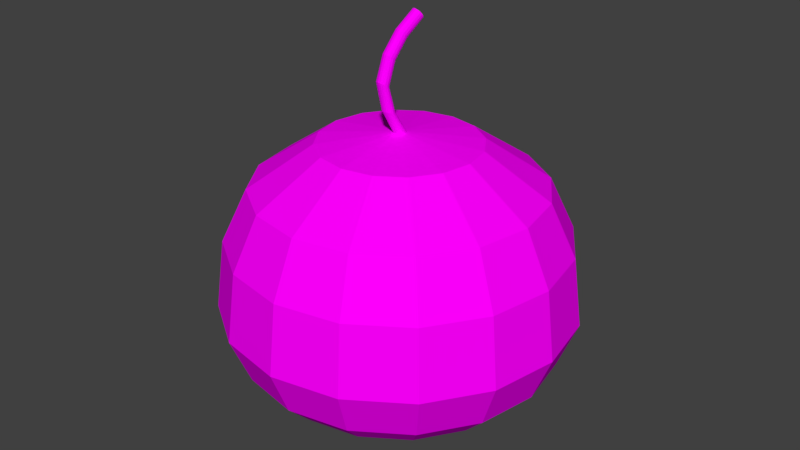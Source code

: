 # Source: Apple.blend  (saved by Blender 2.79.0; exported with 4.5.12 LTS)
import bpy
from mathutils import Matrix  # noqa: F401  (used for matrix-valued properties, if any)

bpy.ops.wm.read_factory_settings(use_empty=True)
scene = bpy.context.scene
scene.name = 'Scene'

# ---- collections
col_collection_1 = bpy.data.collections.new('Collection 1'); scene.collection.children.link(col_collection_1)

# ---- images (referenced by path relative to the original .blend; pixels are not part of the script)
import os
ASSET_DIR = os.environ.get("B2B_ASSET_DIR", "")  # directory of the original .blend (textures are referenced by path, not embedded)
HERE = os.path.dirname(os.path.abspath(__file__))  # packed textures are extracted next to this script under _unpacked/

def load_image(name, relpath, width, height, colorspace="sRGB"):
    """Load a texture the original file referenced (path relative to the .blend, or extracted next to this script)."""
    p = next((c for c in (os.path.join(HERE, relpath), os.path.join(ASSET_DIR, relpath)) if relpath and os.path.exists(c)), "")
    if p:
        img = bpy.data.images.load(p, check_existing=True)
        img.name = name
    else:  # same state as the original file: an image datablock whose file is absent (Cycles renders it pink)
        img = bpy.data.images.new(name, width, height)
        img.source = "FILE"
        img.filepath = "//" + (relpath or name)
    img.colorspace_settings.name = colorspace
    return img
img_apple_texture = load_image('Apple_texture', 'Apple_texture_green.png', 1024, 1024, 'sRGB')

# ---- materials (node trees are filled in below, after node groups)
mat_material_apple = bpy.data.materials.new('Material_apple')
mat_material_apple.alpha_threshold = 0.0
mat_material_apple.roughness = 0.5

# ---- material node trees
mat_material_apple.use_nodes = True; mat_material_apple.node_tree.nodes.clear()
_N = mat_material_apple.node_tree.nodes; _L = mat_material_apple.node_tree.links
n0 = _N.new('ShaderNodeOutputMaterial'); n0.name = 'Material Output'; n0.location = (300, 300)
n1 = _N.new('ShaderNodeBsdfDiffuse'); n1.name = 'Diffuse BSDF'; n1.location = (10, 300)
n2 = _N.new('ShaderNodeTexImage'); n2.name = 'Image Texture'; n2.location = (-180, 257)
n2.width = 140
n2.image = img_apple_texture
_L.new(n1.outputs[0], n0.inputs[0])
_L.new(n2.outputs[0], n1.inputs[0])
n0.is_active_output = True

# ---- world
world_world = bpy.data.worlds.new('World'); scene.world = world_world
world_world.color = (0.05088, 0.05088, 0.05088)
world_world.use_sun_shadow = False
world_world.sun_shadow_jitter_overblur = 0.0
world_world.cycles.sampling_method = 'MANUAL'

# ---- meshes
me_sphere = bpy.data.meshes.new('Sphere')
me_sphere.from_pydata([(3.784e-09, 0.6871, 0.7225), (1.211e-09, 0.8078, 0.4153), (-8.199e-09, 0.7568, -0.2645), (0.0, 0.3827, -0.6187), (0.1464, 0.3536, 0.9696), (0.2629, 0.6348, 0.7225), (0.3091, 0.7463, 0.4153), (0.3254, 0.7856, 0.009671), (0.2896, 0.6992, -0.2645), (0.2391, 0.5773, -0.4209), (0.1464, 0.3536, -0.6187), (0.2706, 0.2706, 0.9696), (0.4859, 0.4859, 0.7225), (0.5712, 0.5712, 0.4153), (0.6013, 0.6013, 0.009671), (0.5352, 0.5352, -0.2645), (0.4418, 0.4418, -0.4209), (0.2706, 0.2706, -0.6187), (0.3536, 0.1464, 0.9696), (0.6348, 0.2629, 0.7225), (0.7463, 0.3091, 0.4153), (0.7856, 0.3254, 0.009671), (0.6992, 0.2896, -0.2645), (0.5773, 0.2391, -0.4209), (0.3536, 0.1464, -0.6187), (0.3827, 1.341e-07, 0.9696), (0.6871, 7.856e-08, 0.7225), (0.8078, 3.862e-08, 0.4153), (0.8504, 4.649e-08, 0.009671), (0.7568, 4.792e-08, -0.2645), (0.6248, 8.449e-08, -0.4209), (0.3827, 5.96e-08, -0.6187), (0.3536, -0.1464, 0.9696), (0.6348, -0.2629, 0.7225), (0.7463, -0.3091, 0.4153), (0.7856, -0.3254, 0.009671), (0.6992, -0.2896, -0.2645), (0.5773, -0.2391, -0.4209), (0.3536, -0.1464, -0.6187), (0.2706, -0.2706, 0.9696), (0.4859, -0.4859, 0.7225), (0.5712, -0.5712, 0.4153), (0.6013, -0.6013, 0.009671), (0.5352, -0.5352, -0.2645), (0.4418, -0.4418, -0.4209), (0.2706, -0.2706, -0.6187), (0.1464, -0.3536, 0.9696), (0.2629, -0.6348, 0.7225), (0.3091, -0.7463, 0.4153), (0.3254, -0.7856, 0.009671), (0.2896, -0.6992, -0.2645), (0.2391, -0.5773, -0.4209), (0.1464, -0.3536, -0.6187), (-7.264e-08, -0.3827, 0.9696), (-2.55e-07, -0.6871, 0.7225), (-2.577e-07, -0.8078, 0.4153), (-2.688e-07, -0.8504, 0.009671), (-2.508e-07, -0.7568, -0.2645), (-2.379e-07, -0.6248, -0.4209), (-1.621e-07, -0.3827, -0.6187), (-0.1464, -0.3536, 0.9696), (-0.2629, -0.6348, 0.7225), (-0.3091, -0.7463, 0.4153), (-0.3254, -0.7856, 0.009671), (-0.2896, -0.6992, -0.2645), (-0.2391, -0.5773, -0.4209), (-0.1464, -0.3536, -0.6187), (-0.2706, -0.2706, 0.9696), (-0.4859, -0.4859, 0.7225), (-0.5712, -0.5712, 0.4153), (-0.6013, -0.6013, 0.009671), (-0.5352, -0.5352, -0.2645), (-0.4418, -0.4418, -0.4209), (-0.2706, -0.2706, -0.6187), (-0.3536, -0.1464, 0.9696), (-0.6348, -0.2629, 0.7225), (-0.7463, -0.3091, 0.4153), (-0.7856, -0.3254, 0.009671), (-0.6992, -0.2896, -0.2645), (-0.5773, -0.2391, -0.4209), (-0.3536, -0.1464, -0.6187), (-0.3827, 2.533e-07, 0.9696), (-0.6871, 4.84e-07, 0.7225), (-0.8078, 4.816e-07, 0.4153), (-0.8504, 5.533e-07, 0.009671), (-0.7568, 4.629e-07, -0.2645), (-0.6248, 4.532e-07, -0.4209), (-0.3827, 3.427e-07, -0.6187), (-0.3536, 0.1464, 0.9696), (-0.6348, 0.2629, 0.7225), (-0.7463, 0.3091, 0.4153), (-0.7856, 0.3254, 0.009671), (-0.6992, 0.2896, -0.2645), (-0.5773, 0.2391, -0.4209), (-0.3536, 0.1464, -0.6187), (-0.2706, 0.2706, 0.9696), (-0.4859, 0.4859, 0.7225), (-0.5712, 0.5712, 0.4153), (-0.6013, 0.6013, 0.009671), (-0.5352, 0.5352, -0.2645), (-0.4418, 0.4418, -0.4209), (-0.2706, 0.2706, -0.6187), (-0.1464, 0.3536, 0.9696), (-0.2629, 0.6348, 0.7225), (-0.3091, 0.7463, 0.4153), (-0.3254, 0.7856, 0.009671), (-0.2896, 0.6992, -0.2645), (-0.2391, 0.5773, -0.4209), (-0.1464, 0.3536, -0.6187), (0.03373, 0.112, 1.618), (1.062e-07, 0.3827, 0.9696), (5.675e-07, 0.8504, 0.009671), (3.81e-07, 0.6248, -0.4209), (0.0, 1.49e-07, -0.7327), (0.01161, 0.02802, 1.024), (0.02145, 0.02145, 1.024), (0.02802, 0.01161, 1.024), (0.03033, 1.565e-07, 1.024), (0.02802, -0.01161, 1.024), (0.02145, -0.02145, 1.024), (0.01161, -0.02802, 1.024), (1.863e-09, -0.03033, 1.024), (-0.01161, -0.02802, 1.024), (-0.02145, -0.02145, 1.024), (-0.02802, -0.01161, 1.024), (-0.03033, 1.639e-07, 1.024), (-0.02802, 0.01161, 1.024), (-0.02145, 0.02145, 1.024), (-0.01161, 0.02802, 1.024), (0.01676, -0.009382, 1.577), (1.676e-08, 0.03033, 1.024), (0.04204, 0.1057, 1.625), (0.04657, 0.09831, 1.634), (0.04665, 0.09092, 1.646), (0.04226, 0.08466, 1.657), (0.03407, 0.0805, 1.666), (0.02333, 0.07907, 1.671), (0.01167, 0.08058, 1.673), (0.0008619, 0.0848, 1.67), (-0.007439, 0.09109, 1.663), (-0.01197, 0.0985, 1.654), (-0.01205, 0.1059, 1.642), (-0.007663, 0.1121, 1.632), (0.0005274, 0.1163, 1.623), (0.01127, 0.1177, 1.617), (0.01918, 0.107, 1.652), (0.02293, 0.1162, 1.615), (0.006469, -0.08005, 1.465), (0.004377, -0.1195, 1.328), (0.01354, -0.0908, 1.166), (-0.02572, 0.02425, 1.547), (-0.03705, -0.04493, 1.44), (-0.04063, -0.08371, 1.31), (-0.03392, -0.05607, 1.158), (0.02489, -0.004018, 1.569), (0.01445, -0.07349, 1.458), (0.01207, -0.1118, 1.323), (0.02065, -0.08192, 1.164), (-0.02999, 0.01677, 1.557), (-0.0411, -0.05361, 1.449), (-0.04431, -0.0935, 1.317), (-0.03689, -0.06694, 1.161), (0.02916, 0.003476, 1.559), (0.01849, -0.06482, 1.449), (0.01574, -0.102, 1.316), (0.02361, -0.07106, 1.161), (-0.02976, 0.008248, 1.567), (-0.04062, -0.06316, 1.457), (-0.04342, -0.104, 1.323), (-0.03524, -0.07812, 1.164), (0.02893, 0.01196, 1.549), (0.01801, -0.05531, 1.441), (0.01485, -0.09157, 1.31), (0.02197, -0.05989, 1.158), (-0.02507, -7.942e-06, 1.576), (-0.03568, -0.07217, 1.465), (-0.03809, -0.1135, 1.329), (-0.02923, -0.08791, 1.167), (0.004862, 0.03097, 1.532), (-0.006649, -0.0355, 1.427), (-0.01062, -0.07131, 1.299), (-0.004879, -0.04019, 1.153), (0.02422, 0.02014, 1.54), (0.01306, -0.04641, 1.433), (0.00953, -0.08208, 1.304), (0.01599, -0.0501, 1.155), (0.006561, -0.04318, 1.153), (0.0005876, -0.07496, 1.3), (0.004396, -0.03947, 1.428), (0.01578, 0.02683, 1.534), (-0.01663, -0.006727, 1.582), (-0.02703, -0.07924, 1.47), (-0.02913, -0.1206, 1.332), (-0.01978, -0.0948, 1.168), (-0.005713, -0.01086, 1.584), (-0.01599, -0.08323, 1.472), (-0.01791, -0.1242, 1.334), (-0.00833, -0.09777, 1.169), (0.00337, -0.09637, 1.168), (-0.006154, -0.1239, 1.332), (-0.004221, -0.08348, 1.47), (0.00601, -0.0118, 1.583), (-0.006858, 0.03193, 1.534), (-0.01841, -0.03516, 1.428), (-0.02239, -0.07169, 1.301), (-0.01659, -0.04159, 1.154), (-0.02679, -0.04716, 1.156), (-0.03293, -0.07604, 1.304), (-0.02908, -0.03846, 1.433), (-0.0176, 0.02955, 1.539)], [], [(2, 111, 7, 8), (1, 0, 5, 6), (81, 74, 124, 125), (113, 3, 10), (112, 2, 8, 9), (111, 1, 6, 7), (0, 110, 4, 5), (3, 112, 9, 10), (113, 10, 17), (9, 8, 15, 16), (7, 6, 13, 14), (5, 4, 11, 12), (10, 9, 16, 17), (8, 7, 14, 15), (6, 5, 12, 13), (11, 4, 114, 115), (12, 11, 18, 19), (17, 16, 23, 24), (15, 14, 21, 22), (13, 12, 19, 20), (39, 32, 118, 119), (113, 17, 24), (16, 15, 22, 23), (14, 13, 20, 21), (24, 23, 30, 31), (22, 21, 28, 29), (20, 19, 26, 27), (102, 95, 127, 128), (113, 24, 31), (23, 22, 29, 30), (21, 20, 27, 28), (19, 18, 25, 26), (74, 67, 123, 124), (113, 31, 38), (30, 29, 36, 37), (28, 27, 34, 35), (26, 25, 32, 33), (31, 30, 37, 38), (29, 28, 35, 36), (27, 26, 33, 34), (37, 36, 43, 44), (35, 34, 41, 42), (33, 32, 39, 40), (38, 37, 44, 45), (36, 35, 42, 43), (34, 33, 40, 41), (46, 39, 119, 120), (113, 38, 45), (45, 44, 51, 52), (43, 42, 49, 50), (41, 40, 47, 48), (4, 110, 130, 114), (113, 45, 52), (44, 43, 50, 51), (42, 41, 48, 49), (40, 39, 46, 47), (50, 49, 56, 57), (48, 47, 54, 55), (67, 60, 122, 123), (113, 52, 59), (51, 50, 57, 58), (49, 48, 55, 56), (47, 46, 53, 54), (52, 51, 58, 59), (113, 59, 66), (58, 57, 64, 65), (56, 55, 62, 63), (54, 53, 60, 61), (59, 58, 65, 66), (57, 56, 63, 64), (55, 54, 61, 62), (25, 18, 116, 117), (63, 62, 69, 70), (61, 60, 67, 68), (66, 65, 72, 73), (64, 63, 70, 71), (62, 61, 68, 69), (32, 25, 117, 118), (113, 66, 73), (65, 64, 71, 72), (73, 72, 79, 80), (71, 70, 77, 78), (69, 68, 75, 76), (95, 88, 126, 127), (113, 73, 80), (72, 71, 78, 79), (70, 69, 76, 77), (68, 67, 74, 75), (76, 75, 82, 83), (88, 81, 125, 126), (113, 80, 87), (79, 78, 85, 86), (77, 76, 83, 84), (75, 74, 81, 82), (80, 79, 86, 87), (78, 77, 84, 85), (113, 87, 94), (86, 85, 92, 93), (84, 83, 90, 91), (82, 81, 88, 89), (87, 86, 93, 94), (85, 84, 91, 92), (83, 82, 89, 90), (60, 53, 121, 122), (89, 88, 95, 96), (94, 93, 100, 101), (92, 91, 98, 99), (90, 89, 96, 97), (53, 46, 120, 121), (113, 94, 101), (93, 92, 99, 100), (91, 90, 97, 98), (101, 100, 107, 108), (99, 98, 105, 106), (97, 96, 103, 104), (110, 102, 128, 130), (113, 101, 108), (100, 99, 106, 107), (98, 97, 104, 105), (96, 95, 102, 103), (18, 11, 115, 116), (113, 108, 3), (107, 106, 2, 112), (105, 104, 1, 111), (103, 102, 110, 0), (108, 107, 112, 3), (106, 105, 111, 2), (104, 103, 0, 1), (201, 129, 135, 136), (209, 150, 142, 143), (129, 154, 134, 135), (150, 158, 141, 142), (154, 162, 133, 134), (158, 166, 140, 141), (189, 178, 146, 109), (162, 170, 132, 133), (166, 174, 139, 140), (170, 182, 131, 132), (174, 190, 138, 139), (178, 202, 144, 146), (182, 189, 109, 131), (190, 194, 137, 138), (194, 201, 136, 137), (202, 209, 143, 144), (146, 145, 109), (109, 145, 131), (131, 145, 132), (132, 145, 133), (133, 145, 134), (134, 145, 135), (135, 145, 136), (136, 145, 137), (137, 145, 138), (138, 145, 139), (139, 145, 140), (140, 145, 141), (141, 145, 142), (142, 145, 143), (143, 145, 144), (144, 145, 146), (128, 127, 206, 205), (205, 206, 207, 204), (204, 207, 208, 203), (203, 208, 209, 202), (121, 120, 198, 197), (197, 198, 199, 196), (196, 199, 200, 195), (195, 200, 201, 194), (122, 121, 197, 193), (193, 197, 196, 192), (192, 196, 195, 191), (191, 195, 194, 190), (115, 114, 186, 185), (185, 186, 187, 184), (184, 187, 188, 183), (183, 188, 189, 182), (130, 128, 205, 181), (181, 205, 204, 180), (180, 204, 203, 179), (179, 203, 202, 178), (123, 122, 193, 177), (177, 193, 192, 176), (176, 192, 191, 175), (175, 191, 190, 174), (116, 115, 185, 173), (173, 185, 184, 172), (172, 184, 183, 171), (171, 183, 182, 170), (124, 123, 177, 169), (169, 177, 176, 168), (168, 176, 175, 167), (167, 175, 174, 166), (117, 116, 173, 165), (165, 173, 172, 164), (164, 172, 171, 163), (163, 171, 170, 162), (114, 130, 181, 186), (186, 181, 180, 187), (187, 180, 179, 188), (188, 179, 178, 189), (125, 124, 169, 161), (161, 169, 168, 160), (160, 168, 167, 159), (159, 167, 166, 158), (118, 117, 165, 157), (157, 165, 164, 156), (156, 164, 163, 155), (155, 163, 162, 154), (126, 125, 161, 153), (153, 161, 160, 152), (152, 160, 159, 151), (151, 159, 158, 150), (119, 118, 157, 149), (149, 157, 156, 148), (148, 156, 155, 147), (147, 155, 154, 129), (127, 126, 153, 206), (206, 153, 152, 207), (207, 152, 151, 208), (208, 151, 150, 209), (120, 119, 149, 198), (198, 149, 148, 199), (199, 148, 147, 200), (200, 147, 129, 201)])
_uv = me_sphere.uv_layers.new(name='UVMap')
_uv.uv.foreach_set('vector', [0.9153, 0.1993, 0.921, 0.2273, 0.8841, 0.2247, 0.8825, 0.197, 0.9181, 0.2718, 0.9103, 0.307, 0.8804, 0.3048, 0.883, 0.2693, 0.7186, 0.3048, 0.7061, 0.2931, 0.7414, 0.2715, 0.7424, 0.2725, 0.7251, 0.1102, 0.7518, 0.1463, 0.7356, 0.1525, 0.7718, 0.1707, 0.7839, 0.1846, 0.7518, 0.197, 0.7453, 0.1809, 0.921, 0.2273, 0.9181, 0.2718, 0.883, 0.2693, 0.8841, 0.2247, 0.9103, 0.307, 0.8909, 0.3388, 0.8743, 0.3376, 0.8804, 0.3048, 0.7518, 0.1463, 0.7718, 0.1707, 0.7453, 0.1809, 0.7356, 0.1525, 0.7251, 0.1102, 0.7356, 0.1525, 0.7182, 0.1525, 0.7453, 0.1809, 0.7518, 0.197, 0.7175, 0.197, 0.717, 0.1809, 0.8841, 0.2247, 0.883, 0.2693, 0.8456, 0.2693, 0.8447, 0.2247, 0.8804, 0.3048, 0.8743, 0.3376, 0.8566, 0.3376, 0.8486, 0.3048, 0.7356, 0.1525, 0.7453, 0.1809, 0.717, 0.1809, 0.7182, 0.1525, 0.8825, 0.197, 0.8841, 0.2247, 0.8447, 0.2247, 0.8474, 0.197, 0.883, 0.2693, 0.8804, 0.3048, 0.8486, 0.3048, 0.8456, 0.2693, 0.7882, 0.2619, 0.7882, 0.2783, 0.7479, 0.2704, 0.7479, 0.2691, 0.8486, 0.3048, 0.8566, 0.3376, 0.8404, 0.3388, 0.8195, 0.307, 0.7182, 0.1525, 0.717, 0.1809, 0.6911, 0.1707, 0.7023, 0.1463, 0.8474, 0.197, 0.8447, 0.2247, 0.8087, 0.2273, 0.8154, 0.1993, 0.8456, 0.2693, 0.8486, 0.3048, 0.8195, 0.307, 0.8114, 0.2718, 0.735, 0.2287, 0.7526, 0.2288, 0.7451, 0.2664, 0.7437, 0.2664, 0.7251, 0.1102, 0.7182, 0.1525, 0.7023, 0.1463, 0.717, 0.1809, 0.7175, 0.197, 0.6861, 0.1846, 0.6911, 0.1707, 0.8447, 0.2247, 0.8456, 0.2693, 0.8114, 0.2718, 0.8087, 0.2273, 0.7023, 0.1463, 0.6911, 0.1707, 0.6715, 0.1519, 0.6904, 0.1348, 0.5231, 0.2116, 0.5552, 0.2034, 0.5531, 0.2302, 0.5213, 0.2355, 0.6035, 0.2073, 0.6405, 0.2181, 0.6388, 0.2398, 0.6016, 0.2328, 0.769, 0.3049, 0.7526, 0.3112, 0.7451, 0.273, 0.7464, 0.2725, 0.7251, 0.1102, 0.7023, 0.1463, 0.6904, 0.1348, 0.6911, 0.1707, 0.6861, 0.1846, 0.6625, 0.1618, 0.6715, 0.1519, 0.5552, 0.2034, 0.6035, 0.2073, 0.6016, 0.2328, 0.5531, 0.2302, 0.8087, 0.2293, 0.7815, 0.2467, 0.769, 0.2351, 0.7863, 0.2084, 0.7061, 0.2931, 0.6994, 0.278, 0.7409, 0.2703, 0.7414, 0.2715, 0.7251, 0.1102, 0.6904, 0.1348, 0.6841, 0.1197, 0.5037, 0.243, 0.5213, 0.2355, 0.5203, 0.2659, 0.5029, 0.2681, 0.5531, 0.2302, 0.6016, 0.2328, 0.6005, 0.2653, 0.5521, 0.2644, 0.7863, 0.2084, 0.769, 0.2351, 0.7526, 0.2288, 0.757, 0.1971, 0.6904, 0.1348, 0.6715, 0.1519, 0.6613, 0.1273, 0.6841, 0.1197, 0.5213, 0.2355, 0.5531, 0.2302, 0.5521, 0.2644, 0.5203, 0.2659, 0.6016, 0.2328, 0.6388, 0.2398, 0.638, 0.2674, 0.6005, 0.2653, 0.5029, 0.2681, 0.5203, 0.2659, 0.5203, 0.2983, 0.5029, 0.2949, 0.5521, 0.2644, 0.6005, 0.2653, 0.6005, 0.2999, 0.5521, 0.3008, 0.757, 0.1971, 0.7526, 0.2288, 0.735, 0.2287, 0.7252, 0.197, 0.6841, 0.1197, 0.6613, 0.1273, 0.662, 0.1007, 0.6845, 0.1034, 0.5203, 0.2659, 0.5521, 0.2644, 0.5521, 0.3008, 0.5203, 0.2983, 0.6005, 0.2653, 0.638, 0.2674, 0.638, 0.2969, 0.6005, 0.2999, 0.7186, 0.2349, 0.735, 0.2287, 0.7437, 0.2664, 0.7424, 0.2669, 0.7251, 0.1102, 0.6841, 0.1197, 0.6845, 0.1034, 0.6845, 0.1034, 0.662, 0.1007, 0.6735, 0.07613, 0.6916, 0.08836, 0.5203, 0.2983, 0.5521, 0.3008, 0.5531, 0.3339, 0.5213, 0.3278, 0.6005, 0.2999, 0.638, 0.2969, 0.6388, 0.3236, 0.6016, 0.3313, 0.7882, 0.2783, 0.7815, 0.2934, 0.7474, 0.2716, 0.7479, 0.2704, 0.7251, 0.1102, 0.6845, 0.1034, 0.6916, 0.08836, 0.5029, 0.2949, 0.5203, 0.2983, 0.5213, 0.3278, 0.5037, 0.3192, 0.5521, 0.3008, 0.6005, 0.2999, 0.6016, 0.3313, 0.5531, 0.3339, 0.7252, 0.197, 0.735, 0.2287, 0.7186, 0.2349, 0.6959, 0.2081, 0.5029, 0.1358, 0.5081, 0.1044, 0.5349, 0.1118, 0.5268, 0.1424, 0.6016, 0.3313, 0.6388, 0.3236, 0.6405, 0.3435, 0.6035, 0.3547, 0.6994, 0.278, 0.6994, 0.2616, 0.7409, 0.269, 0.7409, 0.2703, 0.7251, 0.1102, 0.6916, 0.08836, 0.7041, 0.07684, 0.5067, 0.1573, 0.5029, 0.1358, 0.5268, 0.1424, 0.5264, 0.1628, 0.5531, 0.3339, 0.6016, 0.3313, 0.6035, 0.3547, 0.5552, 0.3586, 0.6959, 0.2081, 0.7186, 0.2349, 0.7061, 0.2465, 0.6735, 0.2289, 0.6916, 0.08836, 0.6735, 0.07613, 0.694, 0.05732, 0.7041, 0.07684, 0.7251, 0.1102, 0.7041, 0.07684, 0.7203, 0.0706, 0.5264, 0.1628, 0.5268, 0.1424, 0.557, 0.1532, 0.5514, 0.1717, 0.5349, 0.1118, 0.557, 0.07318, 0.5893, 0.08469, 0.5689, 0.124, 0.6735, 0.2289, 0.7061, 0.2465, 0.6994, 0.2616, 0.6613, 0.256, 0.5302, 0.1912, 0.5264, 0.1628, 0.5514, 0.1717, 0.5455, 0.1967, 0.5268, 0.1424, 0.5349, 0.1118, 0.5689, 0.124, 0.557, 0.1532, 0.557, 0.07318, 0.5786, 0.04713, 0.606, 0.05693, 0.5893, 0.08469, 0.769, 0.2351, 0.7815, 0.2467, 0.7474, 0.2679, 0.7464, 0.2669, 0.5689, 0.124, 0.5893, 0.08469, 0.6234, 0.09895, 0.6048, 0.139, 0.6613, 0.256, 0.6994, 0.2616, 0.6994, 0.278, 0.6613, 0.2854, 0.5455, 0.1967, 0.5514, 0.1717, 0.5778, 0.1827, 0.5617, 0.2034, 0.557, 0.1532, 0.5689, 0.124, 0.6048, 0.139, 0.589, 0.1666, 0.5893, 0.08469, 0.606, 0.05693, 0.6351, 0.06906, 0.6234, 0.09895, 0.7526, 0.2288, 0.769, 0.2351, 0.7464, 0.2669, 0.7451, 0.2664, 0.7251, 0.1102, 0.7203, 0.0706, 0.7377, 0.0706, 0.5514, 0.1717, 0.557, 0.1532, 0.589, 0.1666, 0.5778, 0.1827, 0.7377, 0.0706, 0.7488, 0.04713, 0.7747, 0.05732, 0.7536, 0.07684, 0.589, 0.1666, 0.6048, 0.139, 0.6373, 0.1546, 0.6179, 0.1805, 0.6234, 0.09895, 0.6351, 0.06906, 0.6613, 0.08168, 0.6542, 0.1138, 0.7526, 0.3112, 0.735, 0.3111, 0.7437, 0.273, 0.7451, 0.273, 0.7251, 0.1102, 0.7377, 0.0706, 0.7536, 0.07684, 0.5778, 0.1827, 0.589, 0.1666, 0.6179, 0.1805, 0.6017, 0.1942, 0.6048, 0.139, 0.6234, 0.09895, 0.6542, 0.1138, 0.6373, 0.1546, 0.6613, 0.2854, 0.6994, 0.278, 0.7061, 0.2931, 0.6735, 0.3126, 0.89, 0.3425, 0.9267, 0.3531, 0.9263, 0.3747, 0.8896, 0.3679, 0.735, 0.3111, 0.7186, 0.3048, 0.7424, 0.2725, 0.7437, 0.273, 0.7251, 0.1102, 0.7536, 0.07684, 0.7655, 0.08836, 0.7747, 0.05732, 0.7874, 0.04728, 0.8111, 0.07006, 0.7942, 0.07613, 0.8417, 0.3388, 0.89, 0.3425, 0.8896, 0.3679, 0.8413, 0.3656, 0.6735, 0.3126, 0.7061, 0.2931, 0.7186, 0.3048, 0.6959, 0.3335, 0.7536, 0.07684, 0.7747, 0.05732, 0.7942, 0.07613, 0.7655, 0.08836, 0.6179, 0.1805, 0.6373, 0.1546, 0.6613, 0.1684, 0.6392, 0.1928, 0.7251, 0.1102, 0.7655, 0.08836, 0.7718, 0.1034, 0.7942, 0.07613, 0.8111, 0.07006, 0.8235, 0.09984, 0.8045, 0.1007, 0.8413, 0.3656, 0.8896, 0.3679, 0.8894, 0.4004, 0.8411, 0.3998, 0.6959, 0.3335, 0.7186, 0.3048, 0.735, 0.3111, 0.7252, 0.3449, 0.7655, 0.08836, 0.7942, 0.07613, 0.8045, 0.1007, 0.7718, 0.1034, 0.8089, 0.371, 0.8413, 0.3656, 0.8411, 0.3998, 0.8087, 0.4015, 0.8896, 0.3679, 0.9263, 0.3747, 0.9262, 0.4024, 0.8894, 0.4004, 0.6994, 0.2616, 0.7061, 0.2465, 0.7414, 0.2679, 0.7409, 0.269, 0.7252, 0.3449, 0.735, 0.3111, 0.7526, 0.3112, 0.757, 0.345, 0.7718, 0.1034, 0.8045, 0.1007, 0.8038, 0.1273, 0.7714, 0.1197, 0.8087, 0.4015, 0.8411, 0.3998, 0.8413, 0.4362, 0.8089, 0.4339, 0.8894, 0.4004, 0.9262, 0.4024, 0.9263, 0.4318, 0.8896, 0.435, 0.7061, 0.2465, 0.7186, 0.2349, 0.7424, 0.2669, 0.7414, 0.2679, 0.7251, 0.1102, 0.7718, 0.1034, 0.7714, 0.1197, 0.8045, 0.1007, 0.8235, 0.09984, 0.8226, 0.1321, 0.8038, 0.1273, 0.8411, 0.3998, 0.8894, 0.4004, 0.8896, 0.435, 0.8413, 0.4362, 0.7714, 0.1197, 0.8038, 0.1273, 0.7923, 0.1519, 0.7643, 0.1348, 0.8089, 0.4339, 0.8413, 0.4362, 0.8417, 0.4693, 0.8092, 0.4633, 0.8896, 0.435, 0.9263, 0.4318, 0.9267, 0.4585, 0.89, 0.4664, 0.7815, 0.2934, 0.769, 0.3049, 0.7464, 0.2725, 0.7474, 0.2716, 0.7251, 0.1102, 0.7714, 0.1197, 0.7643, 0.1348, 0.8038, 0.1273, 0.8226, 0.1321, 0.8087, 0.1618, 0.7923, 0.1519, 0.8413, 0.4362, 0.8896, 0.435, 0.89, 0.4664, 0.8417, 0.4693, 0.757, 0.345, 0.7526, 0.3112, 0.769, 0.3049, 0.7863, 0.3338, 0.7815, 0.2467, 0.7882, 0.2619, 0.7479, 0.2691, 0.7474, 0.2679, 0.7251, 0.1102, 0.7643, 0.1348, 0.7518, 0.1463, 0.7923, 0.1519, 0.8087, 0.1618, 0.7839, 0.1846, 0.7718, 0.1707, 0.9498, 0.2321, 0.9454, 0.2763, 0.9181, 0.2718, 0.921, 0.2273, 0.7863, 0.3338, 0.769, 0.3049, 0.7815, 0.2934, 0.8087, 0.3131, 0.7643, 0.1348, 0.7923, 0.1519, 0.7718, 0.1707, 0.7518, 0.1463, 0.8092, 0.4633, 0.8417, 0.4693, 0.8423, 0.494, 0.8098, 0.4853, 0.9454, 0.2763, 0.9335, 0.3108, 0.9103, 0.307, 0.9181, 0.2718, 0.2043, 0.7723, 0.2049, 0.7721, 0.2097, 0.7783, 0.2092, 0.7786, 0.1041, 0.8338, 0.1034, 0.8334, 0.1082, 0.8276, 0.1088, 0.8281, 0.2049, 0.7721, 0.2056, 0.7716, 0.2103, 0.7778, 0.2097, 0.7783, 0.1034, 0.8334, 0.1027, 0.8328, 0.1076, 0.827, 0.1082, 0.8276, 0.2056, 0.7716, 0.2062, 0.7711, 0.2109, 0.7772, 0.2103, 0.7778, 0.1027, 0.8328, 0.1022, 0.8323, 0.1071, 0.8263, 0.1076, 0.827, 0.1047, 0.8707, 0.1054, 0.8709, 0.1054, 0.8771, 0.1047, 0.877, 0.2062, 0.7711, 0.2068, 0.7705, 0.2114, 0.7766, 0.2109, 0.7772, 0.1022, 0.8323, 0.1018, 0.8318, 0.1068, 0.8258, 0.1071, 0.8263, 0.2068, 0.7705, 0.2072, 0.7701, 0.2118, 0.7761, 0.2114, 0.7766, 0.2047, 0.7837, 0.204, 0.7834, 0.2061, 0.7786, 0.2068, 0.779, 0.1054, 0.8709, 0.1062, 0.8709, 0.1062, 0.8771, 0.1054, 0.8771, 0.1, 0.8966, 0.1008, 0.8963, 0.1024, 0.9005, 0.1017, 0.9009, 0.1091, 0.873, 0.1083, 0.8732, 0.1077, 0.8671, 0.1085, 0.8669, 0.1083, 0.8732, 0.1076, 0.8731, 0.1069, 0.8671, 0.1077, 0.8671, 0.1062, 0.8709, 0.1069, 0.8707, 0.1069, 0.8771, 0.1062, 0.8771, 0.1032, 0.9004, 0.1029, 0.9028, 0.1024, 0.9005, 0.1024, 0.9005, 0.1029, 0.9028, 0.1017, 0.9009, 0.1017, 0.9009, 0.1029, 0.9028, 0.1011, 0.9015, 0.1011, 0.9015, 0.1029, 0.9028, 0.1008, 0.9022, 0.1008, 0.9022, 0.1029, 0.9028, 0.1008, 0.9029, 0.1008, 0.9029, 0.1029, 0.9028, 0.1011, 0.9036, 0.1011, 0.9036, 0.1029, 0.9028, 0.1016, 0.9041, 0.1069, 0.8671, 0.1076, 0.8655, 0.1077, 0.8671, 0.1077, 0.8671, 0.1076, 0.8655, 0.1085, 0.8669, 0.1085, 0.8669, 0.1076, 0.8655, 0.1091, 0.8667, 0.1038, 0.9038, 0.1029, 0.9028, 0.1043, 0.9032, 0.1043, 0.9032, 0.1029, 0.9028, 0.1046, 0.9025, 0.1046, 0.9025, 0.1029, 0.9028, 0.1047, 0.9017, 0.1047, 0.9017, 0.1029, 0.9028, 0.1044, 0.9011, 0.1044, 0.9011, 0.1029, 0.9028, 0.1039, 0.9006, 0.1039, 0.9006, 0.1029, 0.9028, 0.1032, 0.9004, 0.1088, 0.8652, 0.1081, 0.8653, 0.1029, 0.8577, 0.1036, 0.8577, 0.1036, 0.8577, 0.1029, 0.8577, 0.09969, 0.8489, 0.1003, 0.849, 0.1003, 0.849, 0.09969, 0.8489, 0.1008, 0.8408, 0.1014, 0.841, 0.1014, 0.841, 0.1008, 0.8408, 0.1041, 0.8338, 0.1046, 0.8341, 0.2046, 0.8174, 0.204, 0.8175, 0.2013, 0.8083, 0.2019, 0.8082, 0.2019, 0.8082, 0.2013, 0.8083, 0.2001, 0.7982, 0.2007, 0.798, 0.2007, 0.798, 0.2001, 0.7982, 0.2009, 0.79, 0.2015, 0.7898, 0.2015, 0.7898, 0.2009, 0.79, 0.2025, 0.7835, 0.2032, 0.7833, 0.2053, 0.8173, 0.2046, 0.8174, 0.2019, 0.8082, 0.2026, 0.8081, 0.2026, 0.8081, 0.2019, 0.8082, 0.2007, 0.798, 0.2014, 0.798, 0.2014, 0.798, 0.2007, 0.798, 0.2015, 0.7898, 0.2023, 0.7898, 0.2023, 0.7898, 0.2015, 0.7898, 0.2032, 0.7833, 0.204, 0.7834, 0.1026, 0.8655, 0.1034, 0.8656, 0.1005, 0.8739, 0.09973, 0.874, 0.09973, 0.874, 0.1005, 0.8739, 0.09903, 0.8831, 0.09826, 0.8833, 0.09826, 0.8833, 0.09903, 0.8831, 0.0995, 0.8905, 0.09874, 0.8908, 0.09874, 0.8908, 0.0995, 0.8905, 0.1008, 0.8963, 0.1, 0.8966, 0.1041, 0.8656, 0.1047, 0.8658, 0.1019, 0.8742, 0.1013, 0.874, 0.1013, 0.874, 0.1019, 0.8742, 0.1004, 0.8833, 0.09979, 0.8831, 0.09979, 0.8831, 0.1004, 0.8833, 0.1009, 0.8907, 0.1003, 0.8905, 0.1049, 0.8655, 0.1057, 0.8655, 0.1062, 0.8709, 0.1054, 0.8709, 0.2061, 0.8172, 0.2053, 0.8173, 0.2026, 0.8081, 0.2034, 0.8082, 0.2034, 0.8082, 0.2026, 0.8081, 0.2014, 0.798, 0.2022, 0.7982, 0.2022, 0.7982, 0.2014, 0.798, 0.2023, 0.7898, 0.203, 0.7901, 0.203, 0.7901, 0.2023, 0.7898, 0.204, 0.7834, 0.2047, 0.7837, 0.1019, 0.8655, 0.1026, 0.8655, 0.09973, 0.874, 0.09903, 0.8742, 0.09903, 0.8742, 0.09973, 0.874, 0.09826, 0.8833, 0.09759, 0.8836, 0.09759, 0.8836, 0.09826, 0.8833, 0.09874, 0.8908, 0.09811, 0.8912, 0.09811, 0.8912, 0.09874, 0.8908, 0.1, 0.8966, 0.09942, 0.8971, 0.2068, 0.8172, 0.2061, 0.8172, 0.2034, 0.8082, 0.2041, 0.8083, 0.2041, 0.8083, 0.2034, 0.8082, 0.2022, 0.7982, 0.2029, 0.7985, 0.2029, 0.7985, 0.2022, 0.7982, 0.203, 0.7901, 0.2037, 0.7905, 0.2037, 0.7905, 0.203, 0.7901, 0.2047, 0.7837, 0.2053, 0.7843, 0.2112, 0.7386, 0.2118, 0.7387, 0.2063, 0.7461, 0.2057, 0.7462, 0.2057, 0.7462, 0.2063, 0.7461, 0.2028, 0.755, 0.2022, 0.7553, 0.2022, 0.7553, 0.2028, 0.755, 0.2037, 0.7633, 0.2031, 0.7637, 0.2031, 0.7637, 0.2037, 0.7633, 0.2068, 0.7705, 0.2062, 0.7711, 0.1034, 0.8656, 0.1041, 0.8656, 0.1013, 0.874, 0.1005, 0.8739, 0.1005, 0.8739, 0.1013, 0.874, 0.09979, 0.8831, 0.09903, 0.8831, 0.09903, 0.8831, 0.09979, 0.8831, 0.1003, 0.8905, 0.0995, 0.8905, 0.0995, 0.8905, 0.1003, 0.8905, 0.1015, 0.8962, 0.1008, 0.8963, 0.1066, 0.8654, 0.106, 0.8655, 0.1008, 0.8574, 0.1014, 0.8575, 0.1014, 0.8575, 0.1008, 0.8574, 0.09759, 0.848, 0.09821, 0.8483, 0.09821, 0.8483, 0.09759, 0.848, 0.09878, 0.8395, 0.09938, 0.84, 0.09938, 0.84, 0.09878, 0.8395, 0.1022, 0.8323, 0.1027, 0.8328, 0.2105, 0.7385, 0.2112, 0.7386, 0.2057, 0.7462, 0.2049, 0.7462, 0.2049, 0.7462, 0.2057, 0.7462, 0.2022, 0.7553, 0.2015, 0.7556, 0.2015, 0.7556, 0.2022, 0.7553, 0.2031, 0.7637, 0.2024, 0.7642, 0.2024, 0.7642, 0.2031, 0.7637, 0.2062, 0.7711, 0.2056, 0.7716, 0.1073, 0.8654, 0.1066, 0.8654, 0.1014, 0.8575, 0.1021, 0.8576, 0.1021, 0.8576, 0.1014, 0.8575, 0.09821, 0.8483, 0.09895, 0.8486, 0.09895, 0.8486, 0.09821, 0.8483, 0.09938, 0.84, 0.1001, 0.8404, 0.1001, 0.8404, 0.09938, 0.84, 0.1027, 0.8328, 0.1034, 0.8334, 0.2097, 0.7384, 0.2105, 0.7385, 0.2049, 0.7462, 0.2042, 0.7463, 0.2042, 0.7463, 0.2049, 0.7462, 0.2015, 0.7556, 0.2007, 0.7559, 0.2007, 0.7559, 0.2015, 0.7556, 0.2024, 0.7642, 0.2017, 0.7645, 0.2017, 0.7645, 0.2024, 0.7642, 0.2056, 0.7716, 0.2049, 0.7721, 0.1081, 0.8653, 0.1073, 0.8654, 0.1021, 0.8576, 0.1029, 0.8577, 0.1029, 0.8577, 0.1021, 0.8576, 0.09895, 0.8486, 0.09969, 0.8489, 0.09969, 0.8489, 0.09895, 0.8486, 0.1001, 0.8404, 0.1008, 0.8408, 0.1008, 0.8408, 0.1001, 0.8404, 0.1034, 0.8334, 0.1041, 0.8338, 0.209, 0.7383, 0.2097, 0.7384, 0.2042, 0.7463, 0.2035, 0.7464, 0.2035, 0.7464, 0.2042, 0.7463, 0.2007, 0.7559, 0.2001, 0.756, 0.2001, 0.756, 0.2007, 0.7559, 0.2017, 0.7645, 0.2011, 0.7648, 0.2011, 0.7648, 0.2017, 0.7645, 0.2049, 0.7721, 0.2043, 0.7723])
me_sphere.materials.append(mat_material_apple)
me_sphere.use_remesh_preserve_volume = False
me_sphere.use_remesh_preserve_attributes = False
me_sphere.use_mirror_vertex_groups = False
me_sphere.use_paint_bone_selection = False
me_sphere.use_paint_mask = True
me_sphere.update()

# ---- objects
ob_sphere = bpy.data.objects.new('Sphere', me_sphere)

# ---- transforms, parenting, visibility, modifiers, constraints
ob_sphere.location = (0.0, 0.0, 0.0)
ob_sphere.scale = (1.0, 1.0, 0.8284)
ob_sphere.lineart.crease_threshold = 0.0

# ---- collection membership
col_collection_1.objects.link(ob_sphere)

# ---- scene / render settings (as saved in the file)
scene.frame_start = 1; scene.frame_end = 250; scene.frame_set(1)
scene.render.engine = 'CYCLES'
scene.render.fps = 30
scene.render.dither_intensity = 0.0
scene.cycles.use_denoising = False
scene.cycles.samples = 128
scene.cycles.sampling_pattern = 'TABULATED_SOBOL'
scene.cycles.light_sampling_threshold = 0.0
scene.cycles.use_adaptive_sampling = False
scene.cycles.use_light_tree = False
scene.cycles.blur_glossy = 0.0
scene.cycles.sample_clamp_indirect = 0.0
scene.view_settings.view_transform = 'Standard'
bpy.context.view_layer.update()

# ---- added for rendering (the .blend has no active camera and no usable light): camera, sun
cam_auto = bpy.data.cameras.new('AutoCamera')
cam_auto.lens = 50.0
cam_auto.sensor_width = 36.0
cam_auto.clip_end = 1000.0
ob_auto_camera = bpy.data.objects.new('AutoCamera', cam_auto)
scene.collection.objects.link(ob_auto_camera)
ob_auto_camera.location = (2.88987, -3.46784, 2.70132)
ob_auto_camera.rotation_euler = (1.09748, -7.21219e-08, 0.694738)
scene.camera = ob_auto_camera
light_auto_sun = bpy.data.lights.new('AutoSun', 'SUN')
light_auto_sun.energy = 3.0
light_auto_sun.angle = 0.0523599
ob_auto_sun = bpy.data.objects.new('AutoSun', light_auto_sun)
scene.collection.objects.link(ob_auto_sun)
ob_auto_sun.rotation_euler = (0.872665, 0.174533, 0.523599)
bpy.context.view_layer.update()
